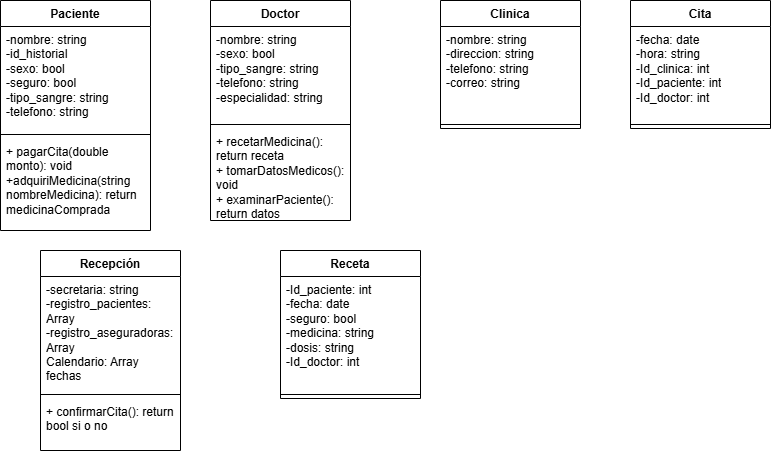

The diagram above was exported from draw.io. Its source (the exported page's mxGraphModel, read from the mxfile embedded in the PNG):
<mxGraphModel dx="1042" dy="562" grid="1" gridSize="10" guides="1" tooltips="1" connect="1" arrows="1" fold="1" page="1" pageScale="1" pageWidth="827" pageHeight="1169" math="0" shadow="0">
  <root>
    <mxCell id="0" />
    <mxCell id="1" parent="0" />
    <mxCell id="akoLgcYG3GI_EtmJW1u5-1" value="Paciente" style="swimlane;fontStyle=1;align=center;verticalAlign=top;childLayout=stackLayout;horizontal=1;startSize=26;horizontalStack=0;resizeParent=1;resizeParentMax=0;resizeLast=0;collapsible=1;marginBottom=0;whiteSpace=wrap;html=1;" vertex="1" parent="1">
      <mxGeometry x="30" y="20" width="150" height="230" as="geometry">
        <mxRectangle x="30" y="20" width="100" height="30" as="alternateBounds" />
      </mxGeometry>
    </mxCell>
    <mxCell id="akoLgcYG3GI_EtmJW1u5-2" value="-nombre: string&lt;div&gt;-id_historial&lt;/div&gt;&lt;div&gt;-sexo: bool&lt;/div&gt;&lt;div&gt;-seguro: bool&lt;/div&gt;&lt;div&gt;-tipo_sangre: string&lt;/div&gt;&lt;div&gt;-telefono: string&lt;/div&gt;" style="text;strokeColor=none;fillColor=none;align=left;verticalAlign=top;spacingLeft=4;spacingRight=4;overflow=hidden;rotatable=0;points=[[0,0.5],[1,0.5]];portConstraint=eastwest;whiteSpace=wrap;html=1;" vertex="1" parent="akoLgcYG3GI_EtmJW1u5-1">
      <mxGeometry y="26" width="150" height="104" as="geometry" />
    </mxCell>
    <mxCell id="akoLgcYG3GI_EtmJW1u5-3" value="" style="line;strokeWidth=1;fillColor=none;align=left;verticalAlign=middle;spacingTop=-1;spacingLeft=3;spacingRight=3;rotatable=0;labelPosition=right;points=[];portConstraint=eastwest;strokeColor=inherit;" vertex="1" parent="akoLgcYG3GI_EtmJW1u5-1">
      <mxGeometry y="130" width="150" height="8" as="geometry" />
    </mxCell>
    <mxCell id="akoLgcYG3GI_EtmJW1u5-4" value="+ pagarCita(double monto): void&lt;div&gt;+adquiriMedicina(string nombreMedicina): return medicinaComprada&lt;/div&gt;" style="text;strokeColor=none;fillColor=none;align=left;verticalAlign=top;spacingLeft=4;spacingRight=4;overflow=hidden;rotatable=0;points=[[0,0.5],[1,0.5]];portConstraint=eastwest;whiteSpace=wrap;html=1;" vertex="1" parent="akoLgcYG3GI_EtmJW1u5-1">
      <mxGeometry y="138" width="150" height="92" as="geometry" />
    </mxCell>
    <mxCell id="akoLgcYG3GI_EtmJW1u5-5" value="Doctor" style="swimlane;fontStyle=1;align=center;verticalAlign=top;childLayout=stackLayout;horizontal=1;startSize=26;horizontalStack=0;resizeParent=1;resizeParentMax=0;resizeLast=0;collapsible=1;marginBottom=0;whiteSpace=wrap;html=1;" vertex="1" parent="1">
      <mxGeometry x="240" y="20" width="140" height="220" as="geometry">
        <mxRectangle x="30" y="20" width="100" height="30" as="alternateBounds" />
      </mxGeometry>
    </mxCell>
    <mxCell id="akoLgcYG3GI_EtmJW1u5-6" value="-nombre: string&lt;div&gt;-sexo: bool&lt;/div&gt;&lt;div&gt;-tipo_sangre: string&lt;/div&gt;&lt;div&gt;-telefono: string&lt;/div&gt;&lt;div&gt;-especialidad: string&lt;/div&gt;" style="text;strokeColor=none;fillColor=none;align=left;verticalAlign=top;spacingLeft=4;spacingRight=4;overflow=hidden;rotatable=0;points=[[0,0.5],[1,0.5]];portConstraint=eastwest;whiteSpace=wrap;html=1;" vertex="1" parent="akoLgcYG3GI_EtmJW1u5-5">
      <mxGeometry y="26" width="140" height="94" as="geometry" />
    </mxCell>
    <mxCell id="akoLgcYG3GI_EtmJW1u5-7" value="" style="line;strokeWidth=1;fillColor=none;align=left;verticalAlign=middle;spacingTop=-1;spacingLeft=3;spacingRight=3;rotatable=0;labelPosition=right;points=[];portConstraint=eastwest;strokeColor=inherit;" vertex="1" parent="akoLgcYG3GI_EtmJW1u5-5">
      <mxGeometry y="120" width="140" height="8" as="geometry" />
    </mxCell>
    <mxCell id="akoLgcYG3GI_EtmJW1u5-8" value="+ recetarMedicina(): return receta&lt;div&gt;+ tomarDatosMedicos(): void&lt;/div&gt;&lt;div&gt;+ examinarPaciente(): return datos&lt;/div&gt;" style="text;strokeColor=none;fillColor=none;align=left;verticalAlign=top;spacingLeft=4;spacingRight=4;overflow=hidden;rotatable=0;points=[[0,0.5],[1,0.5]];portConstraint=eastwest;whiteSpace=wrap;html=1;" vertex="1" parent="akoLgcYG3GI_EtmJW1u5-5">
      <mxGeometry y="128" width="140" height="92" as="geometry" />
    </mxCell>
    <mxCell id="akoLgcYG3GI_EtmJW1u5-9" value="Clinica" style="swimlane;fontStyle=1;align=center;verticalAlign=top;childLayout=stackLayout;horizontal=1;startSize=26;horizontalStack=0;resizeParent=1;resizeParentMax=0;resizeLast=0;collapsible=1;marginBottom=0;whiteSpace=wrap;html=1;" vertex="1" parent="1">
      <mxGeometry x="470" y="20" width="140" height="128" as="geometry">
        <mxRectangle x="30" y="20" width="100" height="30" as="alternateBounds" />
      </mxGeometry>
    </mxCell>
    <mxCell id="akoLgcYG3GI_EtmJW1u5-10" value="-nombre: string&lt;div&gt;-direccion: string&lt;/div&gt;&lt;div&gt;-telefono: string&lt;/div&gt;&lt;div&gt;-correo: string&lt;/div&gt;" style="text;strokeColor=none;fillColor=none;align=left;verticalAlign=top;spacingLeft=4;spacingRight=4;overflow=hidden;rotatable=0;points=[[0,0.5],[1,0.5]];portConstraint=eastwest;whiteSpace=wrap;html=1;" vertex="1" parent="akoLgcYG3GI_EtmJW1u5-9">
      <mxGeometry y="26" width="140" height="94" as="geometry" />
    </mxCell>
    <mxCell id="akoLgcYG3GI_EtmJW1u5-11" value="" style="line;strokeWidth=1;fillColor=none;align=left;verticalAlign=middle;spacingTop=-1;spacingLeft=3;spacingRight=3;rotatable=0;labelPosition=right;points=[];portConstraint=eastwest;strokeColor=inherit;" vertex="1" parent="akoLgcYG3GI_EtmJW1u5-9">
      <mxGeometry y="120" width="140" height="8" as="geometry" />
    </mxCell>
    <mxCell id="akoLgcYG3GI_EtmJW1u5-13" value="Cita" style="swimlane;fontStyle=1;align=center;verticalAlign=top;childLayout=stackLayout;horizontal=1;startSize=26;horizontalStack=0;resizeParent=1;resizeParentMax=0;resizeLast=0;collapsible=1;marginBottom=0;whiteSpace=wrap;html=1;" vertex="1" parent="1">
      <mxGeometry x="660" y="20" width="140" height="128" as="geometry">
        <mxRectangle x="30" y="20" width="100" height="30" as="alternateBounds" />
      </mxGeometry>
    </mxCell>
    <mxCell id="akoLgcYG3GI_EtmJW1u5-14" value="-fecha: date&lt;div&gt;-hora: string&lt;/div&gt;&lt;div&gt;-Id_clinica: int&lt;/div&gt;&lt;div&gt;-Id_paciente: int&lt;/div&gt;&lt;div&gt;-Id_doctor: int&lt;/div&gt;" style="text;strokeColor=none;fillColor=none;align=left;verticalAlign=top;spacingLeft=4;spacingRight=4;overflow=hidden;rotatable=0;points=[[0,0.5],[1,0.5]];portConstraint=eastwest;whiteSpace=wrap;html=1;" vertex="1" parent="akoLgcYG3GI_EtmJW1u5-13">
      <mxGeometry y="26" width="140" height="94" as="geometry" />
    </mxCell>
    <mxCell id="akoLgcYG3GI_EtmJW1u5-15" value="" style="line;strokeWidth=1;fillColor=none;align=left;verticalAlign=middle;spacingTop=-1;spacingLeft=3;spacingRight=3;rotatable=0;labelPosition=right;points=[];portConstraint=eastwest;strokeColor=inherit;" vertex="1" parent="akoLgcYG3GI_EtmJW1u5-13">
      <mxGeometry y="120" width="140" height="8" as="geometry" />
    </mxCell>
    <mxCell id="akoLgcYG3GI_EtmJW1u5-17" value="Recepción" style="swimlane;fontStyle=1;align=center;verticalAlign=top;childLayout=stackLayout;horizontal=1;startSize=26;horizontalStack=0;resizeParent=1;resizeParentMax=0;resizeLast=0;collapsible=1;marginBottom=0;whiteSpace=wrap;html=1;" vertex="1" parent="1">
      <mxGeometry x="70" y="270" width="140" height="200" as="geometry">
        <mxRectangle x="30" y="20" width="100" height="30" as="alternateBounds" />
      </mxGeometry>
    </mxCell>
    <mxCell id="akoLgcYG3GI_EtmJW1u5-18" value="-secretaria: string&lt;div&gt;-registro_pacientes: Array&lt;/div&gt;&lt;div&gt;-registro_aseguradoras: Array&lt;/div&gt;&lt;div&gt;Calendario: Array fechas&lt;/div&gt;" style="text;strokeColor=none;fillColor=none;align=left;verticalAlign=top;spacingLeft=4;spacingRight=4;overflow=hidden;rotatable=0;points=[[0,0.5],[1,0.5]];portConstraint=eastwest;whiteSpace=wrap;html=1;" vertex="1" parent="akoLgcYG3GI_EtmJW1u5-17">
      <mxGeometry y="26" width="140" height="114" as="geometry" />
    </mxCell>
    <mxCell id="akoLgcYG3GI_EtmJW1u5-19" value="" style="line;strokeWidth=1;fillColor=none;align=left;verticalAlign=middle;spacingTop=-1;spacingLeft=3;spacingRight=3;rotatable=0;labelPosition=right;points=[];portConstraint=eastwest;strokeColor=inherit;" vertex="1" parent="akoLgcYG3GI_EtmJW1u5-17">
      <mxGeometry y="140" width="140" height="8" as="geometry" />
    </mxCell>
    <mxCell id="akoLgcYG3GI_EtmJW1u5-20" value="+ confirmarCita(): return bool si o no" style="text;strokeColor=none;fillColor=none;align=left;verticalAlign=top;spacingLeft=4;spacingRight=4;overflow=hidden;rotatable=0;points=[[0,0.5],[1,0.5]];portConstraint=eastwest;whiteSpace=wrap;html=1;" vertex="1" parent="akoLgcYG3GI_EtmJW1u5-17">
      <mxGeometry y="148" width="140" height="52" as="geometry" />
    </mxCell>
    <mxCell id="akoLgcYG3GI_EtmJW1u5-21" value="Receta" style="swimlane;fontStyle=1;align=center;verticalAlign=top;childLayout=stackLayout;horizontal=1;startSize=26;horizontalStack=0;resizeParent=1;resizeParentMax=0;resizeLast=0;collapsible=1;marginBottom=0;whiteSpace=wrap;html=1;" vertex="1" parent="1">
      <mxGeometry x="310" y="270" width="140" height="148" as="geometry">
        <mxRectangle x="30" y="20" width="100" height="30" as="alternateBounds" />
      </mxGeometry>
    </mxCell>
    <mxCell id="akoLgcYG3GI_EtmJW1u5-22" value="-Id_paciente: int&lt;div&gt;-fecha: date&lt;/div&gt;&lt;div&gt;-seguro: bool&lt;/div&gt;&lt;div&gt;-medicina: string&lt;/div&gt;&lt;div&gt;-dosis: string&lt;/div&gt;&lt;div&gt;-Id_doctor: int&lt;/div&gt;" style="text;strokeColor=none;fillColor=none;align=left;verticalAlign=top;spacingLeft=4;spacingRight=4;overflow=hidden;rotatable=0;points=[[0,0.5],[1,0.5]];portConstraint=eastwest;whiteSpace=wrap;html=1;" vertex="1" parent="akoLgcYG3GI_EtmJW1u5-21">
      <mxGeometry y="26" width="140" height="114" as="geometry" />
    </mxCell>
    <mxCell id="akoLgcYG3GI_EtmJW1u5-23" value="" style="line;strokeWidth=1;fillColor=none;align=left;verticalAlign=middle;spacingTop=-1;spacingLeft=3;spacingRight=3;rotatable=0;labelPosition=right;points=[];portConstraint=eastwest;strokeColor=inherit;" vertex="1" parent="akoLgcYG3GI_EtmJW1u5-21">
      <mxGeometry y="140" width="140" height="8" as="geometry" />
    </mxCell>
  </root>
</mxGraphModel>